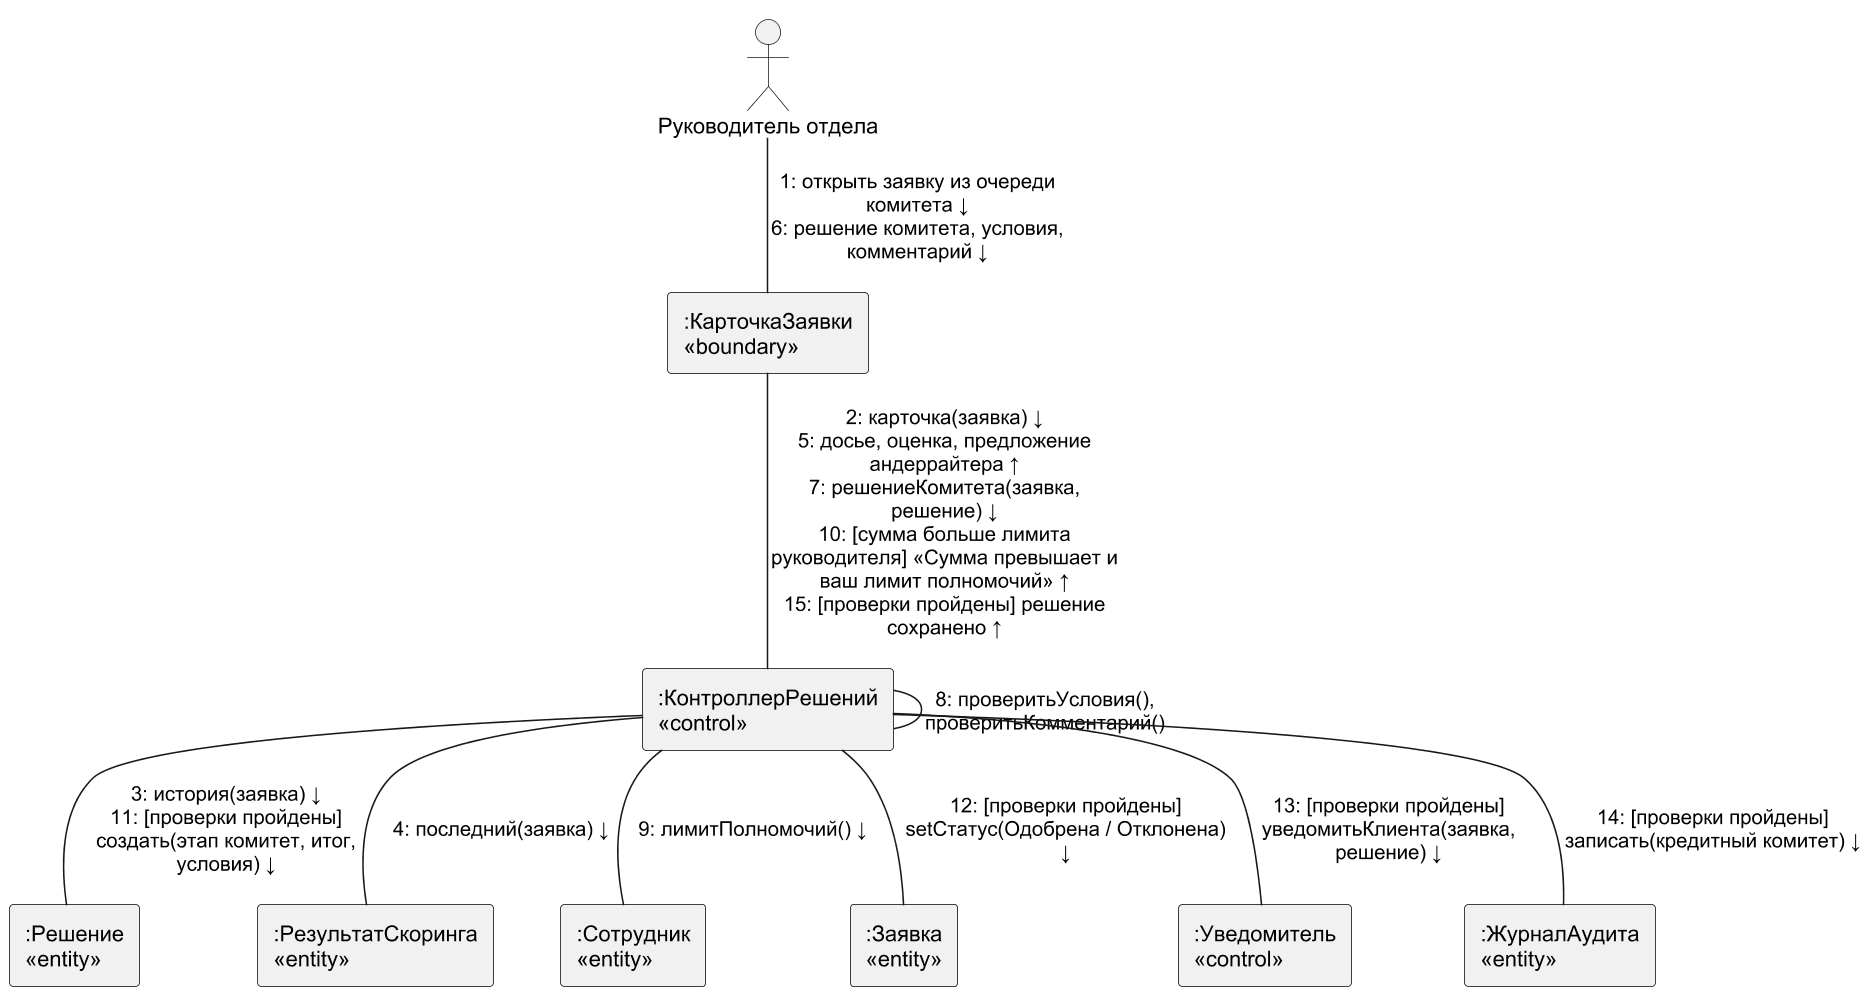

The diagram above was rendered by PlantUML. Its source (embedded in the PNG):
@startuml
!pragma layout smetana
skinparam dpi 150
skinparam defaultFontName Arial
skinparam shadowing false
skinparam monochrome true
skinparam rectangle {
 BorderColor black
}
actor "Руководитель отдела" as HD
rectangle ":КарточкаЗаявки\n«boundary»" as UI
rectangle ":КонтроллерРешений\n«control»" as C
rectangle ":Решение\n«entity»" as D
rectangle ":РезультатСкоринга\n«entity»" as R
rectangle ":Сотрудник\n«entity»" as E
rectangle ":Заявка\n«entity»" as AP
rectangle ":Уведомитель\n«control»" as N
rectangle ":ЖурналАудита\n«entity»" as AU
HD -- UI : "1: открыть заявку из очереди\nкомитета ↓\n6: решение комитета, условия,\nкомментарий ↓"
UI -- C : "2: карточка(заявка) ↓\n5: досье, оценка, предложение\nандеррайтера ↑\n7: решениеКомитета(заявка,\nрешение) ↓\n10: [сумма больше лимита\nруководителя] «Сумма превышает и\nваш лимит полномочий» ↑\n15: [проверки пройдены] решение\nсохранено ↑"
C -- D : "3: история(заявка) ↓\n11: [проверки пройдены]\nсоздать(этап комитет, итог,\nусловия) ↓"
C -- R : "4: последний(заявка) ↓"
C -- C : "8: проверитьУсловия(),\nпроверитьКомментарий()"
C -- E : "9: лимитПолномочий() ↓"
C -- AP : "12: [проверки пройдены]\nsetСтатус(Одобрена / Отклонена)\n↓"
C -- N : "13: [проверки пройдены]\nуведомитьКлиента(заявка,\nрешение) ↓"
C -- AU : "14: [проверки пройдены]\nзаписать(кредитный комитет) ↓"
@enduml